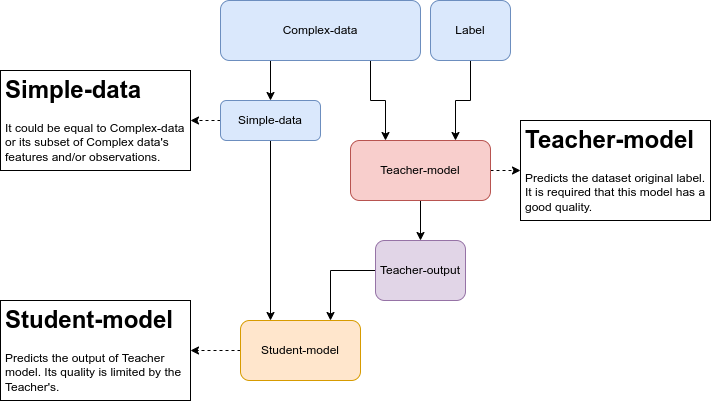

The diagram above was exported from draw.io. Its source (the exported page's mxGraphModel, read from the mxfile embedded in the PNG):
<mxGraphModel dx="2048" dy="759" grid="1" gridSize="10" guides="1" tooltips="1" connect="1" arrows="1" fold="1" page="1" pageScale="1" pageWidth="850" pageHeight="1100" math="0" shadow="0">
  <root>
    <mxCell id="0" />
    <mxCell id="1" parent="0" />
    <mxCell id="4IQqA22CoQhRDjaAesIh-3" style="edgeStyle=orthogonalEdgeStyle;rounded=0;orthogonalLoop=1;jettySize=auto;html=1;exitX=0.25;exitY=1;exitDx=0;exitDy=0;entryX=0.5;entryY=0;entryDx=0;entryDy=0;" edge="1" parent="1" source="4IQqA22CoQhRDjaAesIh-1" target="4IQqA22CoQhRDjaAesIh-2">
      <mxGeometry relative="1" as="geometry" />
    </mxCell>
    <mxCell id="4IQqA22CoQhRDjaAesIh-6" style="edgeStyle=orthogonalEdgeStyle;rounded=0;orthogonalLoop=1;jettySize=auto;html=1;exitX=0.75;exitY=1;exitDx=0;exitDy=0;entryX=0.25;entryY=0;entryDx=0;entryDy=0;" edge="1" parent="1" source="4IQqA22CoQhRDjaAesIh-1" target="4IQqA22CoQhRDjaAesIh-4">
      <mxGeometry relative="1" as="geometry" />
    </mxCell>
    <mxCell id="4IQqA22CoQhRDjaAesIh-1" value="Complex-data" style="rounded=1;whiteSpace=wrap;html=1;fillColor=#dae8fc;strokeColor=#6c8ebf;" vertex="1" parent="1">
      <mxGeometry x="280" y="40" width="200" height="60" as="geometry" />
    </mxCell>
    <mxCell id="4IQqA22CoQhRDjaAesIh-7" style="edgeStyle=orthogonalEdgeStyle;rounded=0;orthogonalLoop=1;jettySize=auto;html=1;exitX=0.5;exitY=1;exitDx=0;exitDy=0;entryX=0.25;entryY=0;entryDx=0;entryDy=0;" edge="1" parent="1" source="4IQqA22CoQhRDjaAesIh-2" target="4IQqA22CoQhRDjaAesIh-5">
      <mxGeometry relative="1" as="geometry" />
    </mxCell>
    <mxCell id="4IQqA22CoQhRDjaAesIh-19" style="edgeStyle=orthogonalEdgeStyle;rounded=0;orthogonalLoop=1;jettySize=auto;html=1;exitX=0;exitY=0.5;exitDx=0;exitDy=0;entryX=1;entryY=0.5;entryDx=0;entryDy=0;dashed=1;" edge="1" parent="1" source="4IQqA22CoQhRDjaAesIh-2" target="4IQqA22CoQhRDjaAesIh-17">
      <mxGeometry relative="1" as="geometry" />
    </mxCell>
    <mxCell id="4IQqA22CoQhRDjaAesIh-2" value="Simple-data" style="rounded=1;whiteSpace=wrap;html=1;fillColor=#dae8fc;strokeColor=#6c8ebf;" vertex="1" parent="1">
      <mxGeometry x="280" y="140" width="100" height="40" as="geometry" />
    </mxCell>
    <mxCell id="4IQqA22CoQhRDjaAesIh-14" style="edgeStyle=orthogonalEdgeStyle;rounded=0;orthogonalLoop=1;jettySize=auto;html=1;exitX=0.5;exitY=1;exitDx=0;exitDy=0;entryX=0.5;entryY=0;entryDx=0;entryDy=0;" edge="1" parent="1" source="4IQqA22CoQhRDjaAesIh-4" target="4IQqA22CoQhRDjaAesIh-12">
      <mxGeometry relative="1" as="geometry" />
    </mxCell>
    <mxCell id="4IQqA22CoQhRDjaAesIh-18" style="edgeStyle=orthogonalEdgeStyle;rounded=0;orthogonalLoop=1;jettySize=auto;html=1;exitX=1;exitY=0.5;exitDx=0;exitDy=0;entryX=0;entryY=0.5;entryDx=0;entryDy=0;dashed=1;" edge="1" parent="1" source="4IQqA22CoQhRDjaAesIh-4" target="4IQqA22CoQhRDjaAesIh-15">
      <mxGeometry relative="1" as="geometry" />
    </mxCell>
    <mxCell id="4IQqA22CoQhRDjaAesIh-4" value="Teacher-model" style="rounded=1;whiteSpace=wrap;html=1;fillColor=#f8cecc;strokeColor=#b85450;" vertex="1" parent="1">
      <mxGeometry x="410" y="180" width="140" height="60" as="geometry" />
    </mxCell>
    <mxCell id="4IQqA22CoQhRDjaAesIh-20" style="edgeStyle=orthogonalEdgeStyle;rounded=0;orthogonalLoop=1;jettySize=auto;html=1;exitX=0;exitY=0.5;exitDx=0;exitDy=0;entryX=1;entryY=0.5;entryDx=0;entryDy=0;dashed=1;" edge="1" parent="1" source="4IQqA22CoQhRDjaAesIh-5" target="4IQqA22CoQhRDjaAesIh-16">
      <mxGeometry relative="1" as="geometry" />
    </mxCell>
    <mxCell id="4IQqA22CoQhRDjaAesIh-5" value="Student-model" style="rounded=1;whiteSpace=wrap;html=1;fillColor=#ffe6cc;strokeColor=#d79b00;" vertex="1" parent="1">
      <mxGeometry x="300" y="360" width="120" height="60" as="geometry" />
    </mxCell>
    <mxCell id="4IQqA22CoQhRDjaAesIh-9" style="edgeStyle=orthogonalEdgeStyle;rounded=0;orthogonalLoop=1;jettySize=auto;html=1;exitX=0.5;exitY=1;exitDx=0;exitDy=0;entryX=0.75;entryY=0;entryDx=0;entryDy=0;" edge="1" parent="1" source="4IQqA22CoQhRDjaAesIh-8" target="4IQqA22CoQhRDjaAesIh-4">
      <mxGeometry relative="1" as="geometry" />
    </mxCell>
    <mxCell id="4IQqA22CoQhRDjaAesIh-8" value="Label" style="rounded=1;whiteSpace=wrap;html=1;fillColor=#dae8fc;strokeColor=#6c8ebf;" vertex="1" parent="1">
      <mxGeometry x="490" y="40" width="80" height="60" as="geometry" />
    </mxCell>
    <mxCell id="4IQqA22CoQhRDjaAesIh-13" style="edgeStyle=orthogonalEdgeStyle;rounded=0;orthogonalLoop=1;jettySize=auto;html=1;exitX=0;exitY=0.5;exitDx=0;exitDy=0;entryX=0.75;entryY=0;entryDx=0;entryDy=0;" edge="1" parent="1" source="4IQqA22CoQhRDjaAesIh-12" target="4IQqA22CoQhRDjaAesIh-5">
      <mxGeometry relative="1" as="geometry" />
    </mxCell>
    <mxCell id="4IQqA22CoQhRDjaAesIh-12" value="Teacher-output" style="rounded=1;whiteSpace=wrap;html=1;fillColor=#e1d5e7;strokeColor=#9673a6;" vertex="1" parent="1">
      <mxGeometry x="435" y="280" width="90" height="60" as="geometry" />
    </mxCell>
    <mxCell id="4IQqA22CoQhRDjaAesIh-15" value="&lt;h1&gt;Teacher-model&lt;/h1&gt;&lt;p&gt;Predicts the dataset original label. It is required that this model has a good quality.&lt;/p&gt;" style="text;html=1;strokeColor=default;fillColor=default;spacing=5;spacingTop=-20;whiteSpace=wrap;overflow=hidden;rounded=0;" vertex="1" parent="1">
      <mxGeometry x="580" y="160" width="190" height="100" as="geometry" />
    </mxCell>
    <mxCell id="4IQqA22CoQhRDjaAesIh-16" value="&lt;h1&gt;Student-model&lt;/h1&gt;&lt;p&gt;Predicts the output of Teacher model. Its quality is limited by the Teacher's.&lt;/p&gt;" style="text;html=1;strokeColor=default;fillColor=default;spacing=5;spacingTop=-20;whiteSpace=wrap;overflow=hidden;rounded=0;" vertex="1" parent="1">
      <mxGeometry x="60" y="340" width="190" height="100" as="geometry" />
    </mxCell>
    <mxCell id="4IQqA22CoQhRDjaAesIh-17" value="&lt;h1&gt;Simple-data&lt;/h1&gt;&lt;p&gt;It could be equal to Complex-data or its subset of Complex data's features and/or observations.&lt;/p&gt;" style="text;html=1;strokeColor=default;fillColor=default;spacing=5;spacingTop=-20;whiteSpace=wrap;overflow=hidden;rounded=0;" vertex="1" parent="1">
      <mxGeometry x="60" y="110" width="190" height="100" as="geometry" />
    </mxCell>
  </root>
</mxGraphModel>